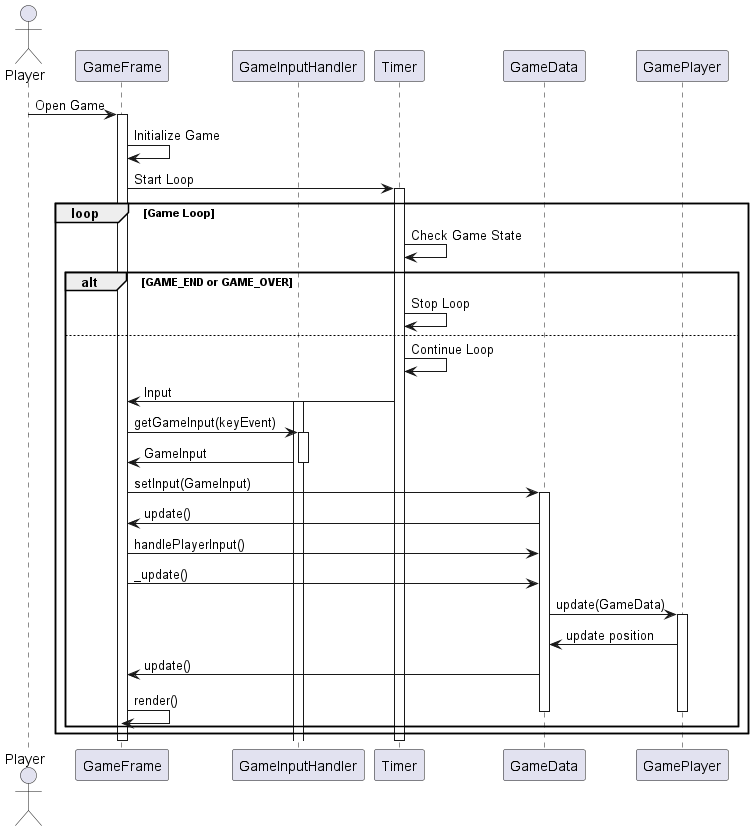

The diagram above was rendered by PlantUML. Its source (embedded in the PNG):
@startuml

actor Player
participant GameFrame
participant GameInputHandler
participant Timer
participant GameData
participant GamePlayer

Player -> GameFrame: Open Game
activate GameFrame
GameFrame -> GameFrame: Initialize Game
GameFrame -> Timer: Start Loop
activate Timer
loop Game Loop
    Timer -> Timer: Check Game State
    alt GAME_END or GAME_OVER
        Timer -> Timer: Stop Loop
    else
        Timer -> Timer: Continue Loop
        Timer -> GameFrame: Input
        activate GameInputHandler
        GameFrame -> GameInputHandler: getGameInput(keyEvent)
        activate GameInputHandler
        GameInputHandler -> GameFrame: GameInput
        deactivate GameInputHandler
        GameFrame -> GameData: setInput(GameInput)
        activate GameData
        GameData -> GameFrame: update()
        GameFrame -> GameData: handlePlayerInput()
        GameFrame -> GameData: _update()
        GameData -> GamePlayer: update(GameData)
        activate GamePlayer
        GamePlayer -> GameData: update position
        GameData -> GameFrame: update()
        GameFrame -> GameFrame: render()
        deactivate GamePlayer
        deactivate GameData
    end
end
deactivate Timer
deactivate GameFrame

@enduml